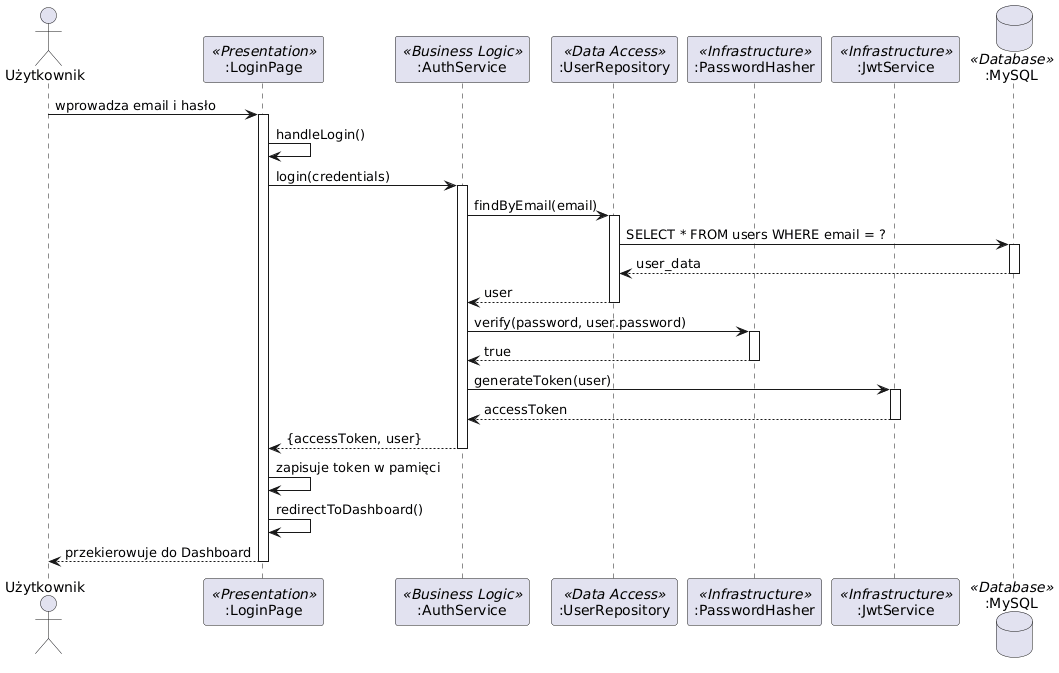

The diagram above was rendered by PlantUML. Its source (embedded in the PNG):
@startuml
actor "Użytkownik" as User
participant ":LoginPage" as UI <<Presentation>>
participant ":AuthService" as AuthSvc <<Business Logic>>
participant ":UserRepository" as UserRepo <<Data Access>>
participant ":PasswordHasher" as Hasher <<Infrastructure>>
participant ":JwtService" as JWT <<Infrastructure>>
database ":MySQL" as DB <<Database>>

User -> UI: wprowadza email i hasło
activate UI

UI -> UI: handleLogin()
UI -> AuthSvc: login(credentials)
activate AuthSvc

AuthSvc -> UserRepo: findByEmail(email)
activate UserRepo
UserRepo -> DB: SELECT * FROM users WHERE email = ?
activate DB
DB --> UserRepo: user_data
deactivate DB
UserRepo --> AuthSvc: user
deactivate UserRepo

AuthSvc -> Hasher: verify(password, user.password)
activate Hasher
Hasher --> AuthSvc: true
deactivate Hasher

AuthSvc -> JWT: generateToken(user)
activate JWT
JWT --> AuthSvc: accessToken
deactivate JWT


AuthSvc --> UI: {accessToken, user}
deactivate AuthSvc

UI -> UI: zapisuje token w pamięci
UI -> UI: redirectToDashboard()
UI --> User: przekierowuje do Dashboard
deactivate UI
@enduml